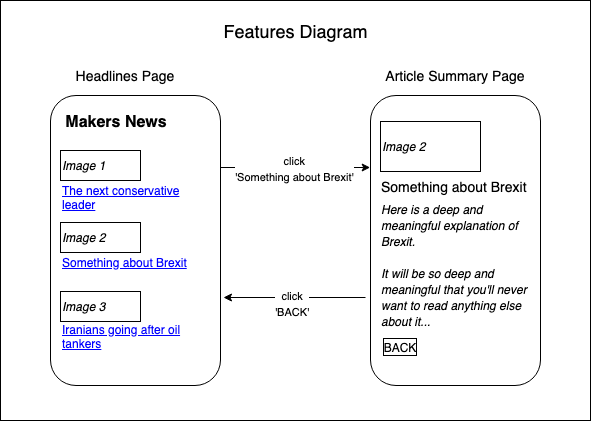

The diagram above was exported from draw.io. Its source (the exported page's mxGraphModel, read from the mxfile embedded in the PNG):
<mxGraphModel dx="757" dy="1243" grid="1" gridSize="10" guides="1" tooltips="1" connect="1" arrows="1" fold="1" page="1" pageScale="1" pageWidth="1169" pageHeight="827" math="0" shadow="0">
  <root>
    <mxCell id="0" />
    <mxCell id="1" parent="0" />
    <mxCell id="qWo1ZSSQlIqmBelRNZ9T-23" value="" style="rounded=0;whiteSpace=wrap;html=1;fontSize=14;fontColor=#000000;align=center;" vertex="1" parent="1">
      <mxGeometry x="160" y="150" width="590" height="420" as="geometry" />
    </mxCell>
    <mxCell id="qWo1ZSSQlIqmBelRNZ9T-1" value="" style="rounded=1;whiteSpace=wrap;html=1;" vertex="1" parent="1">
      <mxGeometry x="210" y="245" width="170" height="290" as="geometry" />
    </mxCell>
    <mxCell id="qWo1ZSSQlIqmBelRNZ9T-2" value="&lt;div style=&quot;text-align: left&quot;&gt;&lt;span&gt;&lt;font style=&quot;font-size: 16px&quot;&gt;Makers News&lt;/font&gt;&lt;/span&gt;&lt;/div&gt;" style="text;html=1;strokeColor=none;fillColor=none;align=center;verticalAlign=middle;whiteSpace=wrap;rounded=0;fontStyle=1" vertex="1" parent="1">
      <mxGeometry x="220" y="261" width="110" height="20" as="geometry" />
    </mxCell>
    <mxCell id="qWo1ZSSQlIqmBelRNZ9T-3" value="The next conservative leader" style="text;html=1;strokeColor=none;fillColor=none;align=left;verticalAlign=middle;whiteSpace=wrap;rounded=0;fontColor=#0000FF;fontStyle=4" vertex="1" parent="1">
      <mxGeometry x="220" y="336" width="150" height="20" as="geometry" />
    </mxCell>
    <mxCell id="qWo1ZSSQlIqmBelRNZ9T-4" value="&lt;div style=&quot;text-align: left&quot;&gt;&lt;i&gt;Image 1&lt;/i&gt;&lt;/div&gt;" style="rounded=0;whiteSpace=wrap;html=1;align=left;" vertex="1" parent="1">
      <mxGeometry x="220" y="300" width="80" height="30" as="geometry" />
    </mxCell>
    <mxCell id="qWo1ZSSQlIqmBelRNZ9T-5" value="Something about Brexit" style="text;html=1;strokeColor=none;fillColor=none;align=left;verticalAlign=middle;whiteSpace=wrap;rounded=0;fontColor=#0000FF;fontStyle=4" vertex="1" parent="1">
      <mxGeometry x="220" y="401" width="150" height="20" as="geometry" />
    </mxCell>
    <mxCell id="qWo1ZSSQlIqmBelRNZ9T-6" value="&lt;i&gt;Image 2&lt;/i&gt;" style="rounded=0;whiteSpace=wrap;html=1;align=left;" vertex="1" parent="1">
      <mxGeometry x="220" y="372" width="80" height="30" as="geometry" />
    </mxCell>
    <mxCell id="qWo1ZSSQlIqmBelRNZ9T-7" value="Iranians going after oil tankers" style="text;html=1;strokeColor=none;fillColor=none;align=left;verticalAlign=middle;whiteSpace=wrap;rounded=0;fontColor=#0000FF;fontStyle=4" vertex="1" parent="1">
      <mxGeometry x="220" y="476" width="130" height="20" as="geometry" />
    </mxCell>
    <mxCell id="qWo1ZSSQlIqmBelRNZ9T-8" value="&lt;i&gt;Image 3&lt;/i&gt;" style="rounded=0;whiteSpace=wrap;html=1;align=left;" vertex="1" parent="1">
      <mxGeometry x="220" y="441" width="80" height="30" as="geometry" />
    </mxCell>
    <mxCell id="qWo1ZSSQlIqmBelRNZ9T-10" value="&lt;font style=&quot;font-size: 14px&quot;&gt;Headlines Page&lt;/font&gt;" style="text;html=1;strokeColor=none;fillColor=none;align=center;verticalAlign=middle;whiteSpace=wrap;rounded=0;fontColor=#000000;" vertex="1" parent="1">
      <mxGeometry x="220" y="215" width="130" height="20" as="geometry" />
    </mxCell>
    <mxCell id="qWo1ZSSQlIqmBelRNZ9T-13" value="" style="rounded=1;whiteSpace=wrap;html=1;" vertex="1" parent="1">
      <mxGeometry x="530" y="245" width="170" height="290" as="geometry" />
    </mxCell>
    <mxCell id="qWo1ZSSQlIqmBelRNZ9T-14" value="&lt;i&gt;Image 2&lt;/i&gt;" style="rounded=0;whiteSpace=wrap;html=1;fontColor=#000000;align=left;" vertex="1" parent="1">
      <mxGeometry x="540" y="271" width="100" height="50" as="geometry" />
    </mxCell>
    <mxCell id="qWo1ZSSQlIqmBelRNZ9T-15" value="Something about Brexit" style="text;html=1;strokeColor=none;fillColor=none;align=left;verticalAlign=middle;whiteSpace=wrap;rounded=0;fontColor=#000000;fontSize=14;" vertex="1" parent="1">
      <mxGeometry x="539" y="326" width="150" height="20" as="geometry" />
    </mxCell>
    <mxCell id="qWo1ZSSQlIqmBelRNZ9T-16" value="&lt;span style=&quot;font-size: 12px&quot;&gt;Here is a deep and meaningful explanation of Brexit.&lt;br&gt;&lt;br&gt;It will be so deep and meaningful that you'll never want to read anything else about it...&lt;br&gt;&lt;/span&gt;" style="text;html=1;strokeColor=none;fillColor=none;align=left;verticalAlign=middle;whiteSpace=wrap;rounded=0;fontSize=14;fontColor=#000000;fontStyle=2" vertex="1" parent="1">
      <mxGeometry x="539" y="352" width="151" height="123" as="geometry" />
    </mxCell>
    <mxCell id="qWo1ZSSQlIqmBelRNZ9T-17" value="&lt;font style=&quot;font-size: 12px&quot;&gt;BACK&lt;/font&gt;" style="text;html=1;strokeColor=none;fillColor=none;align=center;verticalAlign=middle;whiteSpace=wrap;rounded=0;fontSize=14;fontColor=#000000;labelBorderColor=#000000;" vertex="1" parent="1">
      <mxGeometry x="539" y="486" width="40" height="20" as="geometry" />
    </mxCell>
    <mxCell id="qWo1ZSSQlIqmBelRNZ9T-18" value="&lt;font style=&quot;font-size: 11px&quot;&gt;click&lt;br&gt;'Something about Brexit'&lt;/font&gt;&lt;br&gt;" style="endArrow=classic;html=1;fontSize=14;fontColor=#000000;entryX=0;entryY=0.25;entryDx=0;entryDy=0;exitX=1;exitY=0.25;exitDx=0;exitDy=0;" edge="1" parent="1" source="qWo1ZSSQlIqmBelRNZ9T-1" target="qWo1ZSSQlIqmBelRNZ9T-13">
      <mxGeometry width="50" height="50" relative="1" as="geometry">
        <mxPoint x="210" y="605" as="sourcePoint" />
        <mxPoint x="260" y="555" as="targetPoint" />
      </mxGeometry>
    </mxCell>
    <mxCell id="qWo1ZSSQlIqmBelRNZ9T-19" value="" style="endArrow=classic;html=1;fontSize=14;fontColor=#000000;" edge="1" parent="1">
      <mxGeometry width="50" height="50" relative="1" as="geometry">
        <mxPoint x="525" y="447" as="sourcePoint" />
        <mxPoint x="383" y="447" as="targetPoint" />
      </mxGeometry>
    </mxCell>
    <mxCell id="qWo1ZSSQlIqmBelRNZ9T-22" value="&lt;font style=&quot;font-size: 11px&quot;&gt;click&lt;br&gt;'BACK'&lt;br&gt;&lt;/font&gt;" style="text;html=1;resizable=0;points=[];align=center;verticalAlign=middle;labelBackgroundColor=#ffffff;fontSize=14;fontColor=#000000;" vertex="1" connectable="0" parent="qWo1ZSSQlIqmBelRNZ9T-19">
      <mxGeometry x="0.0436" y="4" relative="1" as="geometry">
        <mxPoint as="offset" />
      </mxGeometry>
    </mxCell>
    <mxCell id="qWo1ZSSQlIqmBelRNZ9T-20" value="&lt;font style=&quot;font-size: 14px&quot;&gt;Article Summary Page&lt;/font&gt;" style="text;html=1;strokeColor=none;fillColor=none;align=center;verticalAlign=middle;whiteSpace=wrap;rounded=0;fontColor=#000000;" vertex="1" parent="1">
      <mxGeometry x="534.5" y="215" width="161" height="20" as="geometry" />
    </mxCell>
    <mxCell id="qWo1ZSSQlIqmBelRNZ9T-24" value="Features Diagram" style="text;html=1;strokeColor=none;fillColor=none;align=center;verticalAlign=middle;whiteSpace=wrap;rounded=0;fontSize=18;fontColor=#000000;" vertex="1" parent="1">
      <mxGeometry x="352.5" y="170" width="205" height="20" as="geometry" />
    </mxCell>
  </root>
</mxGraphModel>